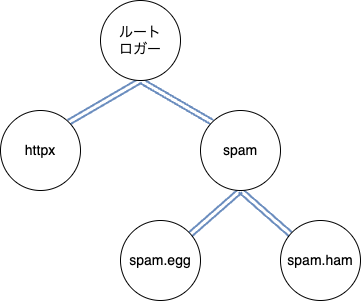

The diagram above was exported from draw.io. Its source (the exported page's mxGraphModel, read from the mxfile embedded in the PNG):
<mxGraphModel dx="402" dy="232" grid="1" gridSize="10" guides="1" tooltips="1" connect="1" arrows="1" fold="1" page="1" pageScale="1" pageWidth="827" pageHeight="1169" math="0" shadow="0">
  <root>
    <mxCell id="0" />
    <mxCell id="1" parent="0" />
    <mxCell id="7" style="edgeStyle=none;html=1;exitX=0.5;exitY=1;exitDx=0;exitDy=0;entryX=1;entryY=0;entryDx=0;entryDy=0;shape=link;fillColor=#dae8fc;strokeColor=#6c8ebf;strokeWidth=2;gradientColor=#7ea6e0;" parent="1" source="2" target="6" edge="1">
      <mxGeometry relative="1" as="geometry" />
    </mxCell>
    <mxCell id="8" style="edgeStyle=none;shape=link;html=1;exitX=0.5;exitY=1;exitDx=0;exitDy=0;entryX=0;entryY=0;entryDx=0;entryDy=0;fillColor=#dae8fc;strokeColor=#6c8ebf;strokeWidth=2;gradientColor=#7ea6e0;" parent="1" source="2" target="3" edge="1">
      <mxGeometry relative="1" as="geometry" />
    </mxCell>
    <mxCell id="2" value="&lt;font style=&quot;font-size: 14px;&quot;&gt;ルート&lt;br&gt;ロガー&lt;/font&gt;" style="ellipse;whiteSpace=wrap;html=1;aspect=fixed;" parent="1" vertex="1">
      <mxGeometry x="150" y="60" width="80" height="80" as="geometry" />
    </mxCell>
    <mxCell id="9" style="edgeStyle=none;shape=link;html=1;exitX=0.5;exitY=1;exitDx=0;exitDy=0;fillColor=#dae8fc;strokeColor=#6c8ebf;strokeWidth=2;gradientColor=#7ea6e0;" parent="1" source="3" target="5" edge="1">
      <mxGeometry relative="1" as="geometry" />
    </mxCell>
    <mxCell id="10" style="edgeStyle=none;shape=link;html=1;exitX=0.5;exitY=1;exitDx=0;exitDy=0;fillColor=#dae8fc;strokeColor=#6c8ebf;strokeWidth=2;gradientColor=#7ea6e0;" parent="1" source="3" target="4" edge="1">
      <mxGeometry relative="1" as="geometry" />
    </mxCell>
    <mxCell id="3" value="&lt;font style=&quot;font-size: 14px;&quot;&gt;spam&lt;/font&gt;" style="ellipse;whiteSpace=wrap;html=1;aspect=fixed;" parent="1" vertex="1">
      <mxGeometry x="250" y="170" width="80" height="80" as="geometry" />
    </mxCell>
    <mxCell id="4" value="&lt;font style=&quot;font-size: 14px;&quot;&gt;spam.ham&lt;/font&gt;" style="ellipse;whiteSpace=wrap;html=1;aspect=fixed;" parent="1" vertex="1">
      <mxGeometry x="330" y="280" width="80" height="80" as="geometry" />
    </mxCell>
    <mxCell id="5" value="&lt;font style=&quot;font-size: 14px;&quot;&gt;spam.egg&lt;/font&gt;" style="ellipse;whiteSpace=wrap;html=1;aspect=fixed;" parent="1" vertex="1">
      <mxGeometry x="170" y="280" width="80" height="80" as="geometry" />
    </mxCell>
    <mxCell id="6" value="&lt;font style=&quot;font-size: 14px;&quot;&gt;httpx&lt;/font&gt;" style="ellipse;whiteSpace=wrap;html=1;aspect=fixed;" parent="1" vertex="1">
      <mxGeometry x="50" y="170" width="80" height="80" as="geometry" />
    </mxCell>
  </root>
</mxGraphModel>